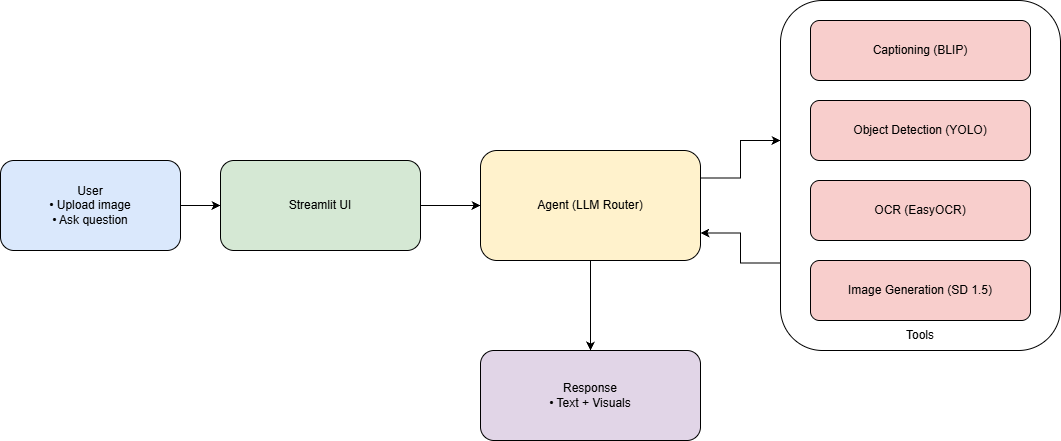

The diagram above was exported from draw.io. Its source (the exported page's mxGraphModel, read from the mxfile embedded in the PNG):
<mxGraphModel dx="1025" dy="497" grid="1" gridSize="10" guides="1" tooltips="1" connect="1" arrows="1" fold="1" page="1" pageScale="1" pageWidth="850" pageHeight="1100" math="0" shadow="0">
  <root>
    <mxCell id="0" />
    <mxCell id="1" parent="0" />
    <mxCell id="OVYqRYQT1Zr0xOleBtak-24" edge="1" parent="1" source="OVYqRYQT1Zr0xOleBtak-19" style="edgeStyle=orthogonalEdgeStyle;rounded=0;orthogonalLoop=1;jettySize=auto;html=1;exitX=0;exitY=0.75;exitDx=0;exitDy=0;entryX=1;entryY=0.75;entryDx=0;entryDy=0;" target="OVYqRYQT1Zr0xOleBtak-3">
      <mxGeometry relative="1" as="geometry" />
    </mxCell>
    <mxCell id="OVYqRYQT1Zr0xOleBtak-19" parent="1" style="rounded=1;whiteSpace=wrap;html=1;" value="" vertex="1">
      <mxGeometry height="350" width="280" x="800" y="20" as="geometry" />
    </mxCell>
    <mxCell id="OVYqRYQT1Zr0xOleBtak-1" parent="1" style="rounded=1;whiteSpace=wrap;html=1;fillColor=#dae8fc" value="User&#10;• Upload image&#10;• Ask question" vertex="1">
      <mxGeometry height="90" width="180" x="20" y="180" as="geometry" />
    </mxCell>
    <mxCell id="OVYqRYQT1Zr0xOleBtak-2" parent="1" style="rounded=1;whiteSpace=wrap;html=1;fillColor=#d5e8d4" value="Streamlit UI" vertex="1">
      <mxGeometry height="90" width="200" x="240" y="180" as="geometry" />
    </mxCell>
    <mxCell id="OVYqRYQT1Zr0xOleBtak-23" edge="1" parent="1" source="OVYqRYQT1Zr0xOleBtak-3" style="edgeStyle=orthogonalEdgeStyle;rounded=0;orthogonalLoop=1;jettySize=auto;html=1;exitX=1;exitY=0.25;exitDx=0;exitDy=0;entryX=0;entryY=0.4;entryDx=0;entryDy=0;entryPerimeter=0;" target="OVYqRYQT1Zr0xOleBtak-19">
      <mxGeometry relative="1" as="geometry" />
    </mxCell>
    <mxCell id="OVYqRYQT1Zr0xOleBtak-25" edge="1" parent="1" source="OVYqRYQT1Zr0xOleBtak-3" style="edgeStyle=orthogonalEdgeStyle;rounded=0;orthogonalLoop=1;jettySize=auto;html=1;exitX=0.5;exitY=1;exitDx=0;exitDy=0;" target="OVYqRYQT1Zr0xOleBtak-8">
      <mxGeometry relative="1" as="geometry" />
    </mxCell>
    <mxCell id="OVYqRYQT1Zr0xOleBtak-3" parent="1" style="rounded=1;whiteSpace=wrap;html=1;fillColor=#fff2cc" value="Agent (LLM Router)" vertex="1">
      <mxGeometry height="110" width="220" x="500" y="170" as="geometry" />
    </mxCell>
    <mxCell id="OVYqRYQT1Zr0xOleBtak-4" parent="1" style="rounded=1;whiteSpace=wrap;html=1;fillColor=#f8cecc" value="Captioning (BLIP)" vertex="1">
      <mxGeometry height="60" width="220" x="830" y="40" as="geometry" />
    </mxCell>
    <mxCell id="OVYqRYQT1Zr0xOleBtak-5" parent="1" style="rounded=1;whiteSpace=wrap;html=1;fillColor=#f8cecc" value="Object Detection (YOLO)" vertex="1">
      <mxGeometry height="60" width="220" x="830" y="120" as="geometry" />
    </mxCell>
    <mxCell id="OVYqRYQT1Zr0xOleBtak-6" parent="1" style="rounded=1;whiteSpace=wrap;html=1;fillColor=#f8cecc" value="OCR (EasyOCR)" vertex="1">
      <mxGeometry height="60" width="220" x="830" y="200" as="geometry" />
    </mxCell>
    <mxCell id="OVYqRYQT1Zr0xOleBtak-7" parent="1" style="rounded=1;whiteSpace=wrap;html=1;fillColor=#f8cecc" value="Image Generation (SD 1.5)" vertex="1">
      <mxGeometry height="60" width="220" x="830" y="280" as="geometry" />
    </mxCell>
    <mxCell id="OVYqRYQT1Zr0xOleBtak-8" parent="1" style="rounded=1;whiteSpace=wrap;html=1;fillColor=#e1d5e7" value="Response&#10;• Text + Visuals" vertex="1">
      <mxGeometry height="90" width="220" x="500" y="370" as="geometry" />
    </mxCell>
    <mxCell id="OVYqRYQT1Zr0xOleBtak-9" edge="1" parent="1" source="OVYqRYQT1Zr0xOleBtak-1" style="endArrow=classic" target="OVYqRYQT1Zr0xOleBtak-2">
      <mxGeometry relative="1" as="geometry" />
    </mxCell>
    <mxCell id="OVYqRYQT1Zr0xOleBtak-10" edge="1" parent="1" source="OVYqRYQT1Zr0xOleBtak-2" style="endArrow=classic" target="OVYqRYQT1Zr0xOleBtak-3">
      <mxGeometry relative="1" as="geometry" />
    </mxCell>
    <mxCell id="OVYqRYQT1Zr0xOleBtak-20" parent="1" style="text;html=1;whiteSpace=wrap;strokeColor=none;fillColor=none;align=center;verticalAlign=middle;rounded=0;" value="Tools" vertex="1">
      <mxGeometry height="30" width="60" x="910" y="340" as="geometry" />
    </mxCell>
  </root>
</mxGraphModel>